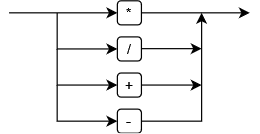

The diagram above was exported from draw.io. Its source (the exported page's mxGraphModel, read from the mxfile embedded in the PNG):
<mxGraphModel dx="941" dy="971" grid="1" gridSize="10" guides="1" tooltips="1" connect="1" arrows="1" fold="1" page="1" pageScale="1" pageWidth="827" pageHeight="1169" math="0" shadow="0">
  <root>
    <mxCell id="0" />
    <mxCell id="1" parent="0" />
    <mxCell id="hfqAfwCWDUKMXn7E_ZeJ-1" value="" style="endArrow=classic;html=1;rounded=0;entryX=0;entryY=0.5;entryDx=0;entryDy=0;" edge="1" parent="1" target="hfqAfwCWDUKMXn7E_ZeJ-3">
      <mxGeometry width="50" height="50" relative="1" as="geometry">
        <mxPoint x="370" y="370" as="sourcePoint" />
        <mxPoint x="410" y="370" as="targetPoint" />
        <Array as="points" />
      </mxGeometry>
    </mxCell>
    <mxCell id="hfqAfwCWDUKMXn7E_ZeJ-2" value="" style="endArrow=classic;html=1;rounded=0;entryX=0;entryY=0.5;entryDx=0;entryDy=0;" edge="1" parent="1" target="hfqAfwCWDUKMXn7E_ZeJ-5">
      <mxGeometry width="50" height="50" relative="1" as="geometry">
        <mxPoint x="410" y="370" as="sourcePoint" />
        <mxPoint x="424" y="400" as="targetPoint" />
        <Array as="points">
          <mxPoint x="410" y="400" />
        </Array>
      </mxGeometry>
    </mxCell>
    <mxCell id="hfqAfwCWDUKMXn7E_ZeJ-3" value="&lt;div&gt;*&lt;/div&gt;" style="rounded=1;whiteSpace=wrap;html=1;" vertex="1" parent="1">
      <mxGeometry x="460" y="360" width="20" height="20" as="geometry" />
    </mxCell>
    <mxCell id="hfqAfwCWDUKMXn7E_ZeJ-4" style="edgeStyle=orthogonalEdgeStyle;rounded=0;orthogonalLoop=1;jettySize=auto;html=1;exitX=1;exitY=0.5;exitDx=0;exitDy=0;" edge="1" parent="1" source="hfqAfwCWDUKMXn7E_ZeJ-3">
      <mxGeometry relative="1" as="geometry">
        <mxPoint x="570" y="370" as="targetPoint" />
        <mxPoint x="530" y="370" as="sourcePoint" />
      </mxGeometry>
    </mxCell>
    <mxCell id="hfqAfwCWDUKMXn7E_ZeJ-5" value="/" style="rounded=1;whiteSpace=wrap;html=1;" vertex="1" parent="1">
      <mxGeometry x="460" y="390" width="20" height="20" as="geometry" />
    </mxCell>
    <mxCell id="hfqAfwCWDUKMXn7E_ZeJ-6" value="" style="endArrow=classic;html=1;rounded=0;entryX=0;entryY=0.5;entryDx=0;entryDy=0;" edge="1" parent="1" target="hfqAfwCWDUKMXn7E_ZeJ-7">
      <mxGeometry width="50" height="50" relative="1" as="geometry">
        <mxPoint x="410" y="400" as="sourcePoint" />
        <mxPoint x="440" y="450" as="targetPoint" />
        <Array as="points">
          <mxPoint x="410" y="430" />
        </Array>
      </mxGeometry>
    </mxCell>
    <mxCell id="hfqAfwCWDUKMXn7E_ZeJ-7" value="+" style="rounded=1;whiteSpace=wrap;html=1;" vertex="1" parent="1">
      <mxGeometry x="460" y="420" width="20" height="20" as="geometry" />
    </mxCell>
    <mxCell id="hfqAfwCWDUKMXn7E_ZeJ-8" value="-" style="rounded=1;whiteSpace=wrap;html=1;" vertex="1" parent="1">
      <mxGeometry x="460" y="450" width="20" height="20" as="geometry" />
    </mxCell>
    <mxCell id="hfqAfwCWDUKMXn7E_ZeJ-9" value="" style="endArrow=classic;html=1;rounded=0;entryX=0;entryY=0.5;entryDx=0;entryDy=0;" edge="1" parent="1">
      <mxGeometry width="50" height="50" relative="1" as="geometry">
        <mxPoint x="410" y="430" as="sourcePoint" />
        <mxPoint x="460" y="460" as="targetPoint" />
        <Array as="points">
          <mxPoint x="410" y="460" />
        </Array>
      </mxGeometry>
    </mxCell>
    <mxCell id="hfqAfwCWDUKMXn7E_ZeJ-10" value="" style="endArrow=classic;html=1;rounded=0;exitX=1;exitY=0.5;exitDx=0;exitDy=0;" edge="1" parent="1">
      <mxGeometry width="50" height="50" relative="1" as="geometry">
        <mxPoint x="480" y="430" as="sourcePoint" />
        <mxPoint x="530" y="430" as="targetPoint" />
        <Array as="points">
          <mxPoint x="510" y="430" />
        </Array>
      </mxGeometry>
    </mxCell>
    <mxCell id="hfqAfwCWDUKMXn7E_ZeJ-11" value="" style="endArrow=classic;html=1;rounded=0;exitX=1;exitY=0.5;exitDx=0;exitDy=0;" edge="1" parent="1">
      <mxGeometry width="50" height="50" relative="1" as="geometry">
        <mxPoint x="480" y="460" as="sourcePoint" />
        <mxPoint x="530" y="370" as="targetPoint" />
        <Array as="points">
          <mxPoint x="530" y="460" />
        </Array>
      </mxGeometry>
    </mxCell>
    <mxCell id="hfqAfwCWDUKMXn7E_ZeJ-12" value="" style="endArrow=classic;html=1;rounded=0;exitX=1;exitY=0.5;exitDx=0;exitDy=0;" edge="1" parent="1">
      <mxGeometry width="50" height="50" relative="1" as="geometry">
        <mxPoint x="480" y="399.76" as="sourcePoint" />
        <mxPoint x="530" y="399.76" as="targetPoint" />
        <Array as="points">
          <mxPoint x="510" y="399.76" />
        </Array>
      </mxGeometry>
    </mxCell>
  </root>
</mxGraphModel>